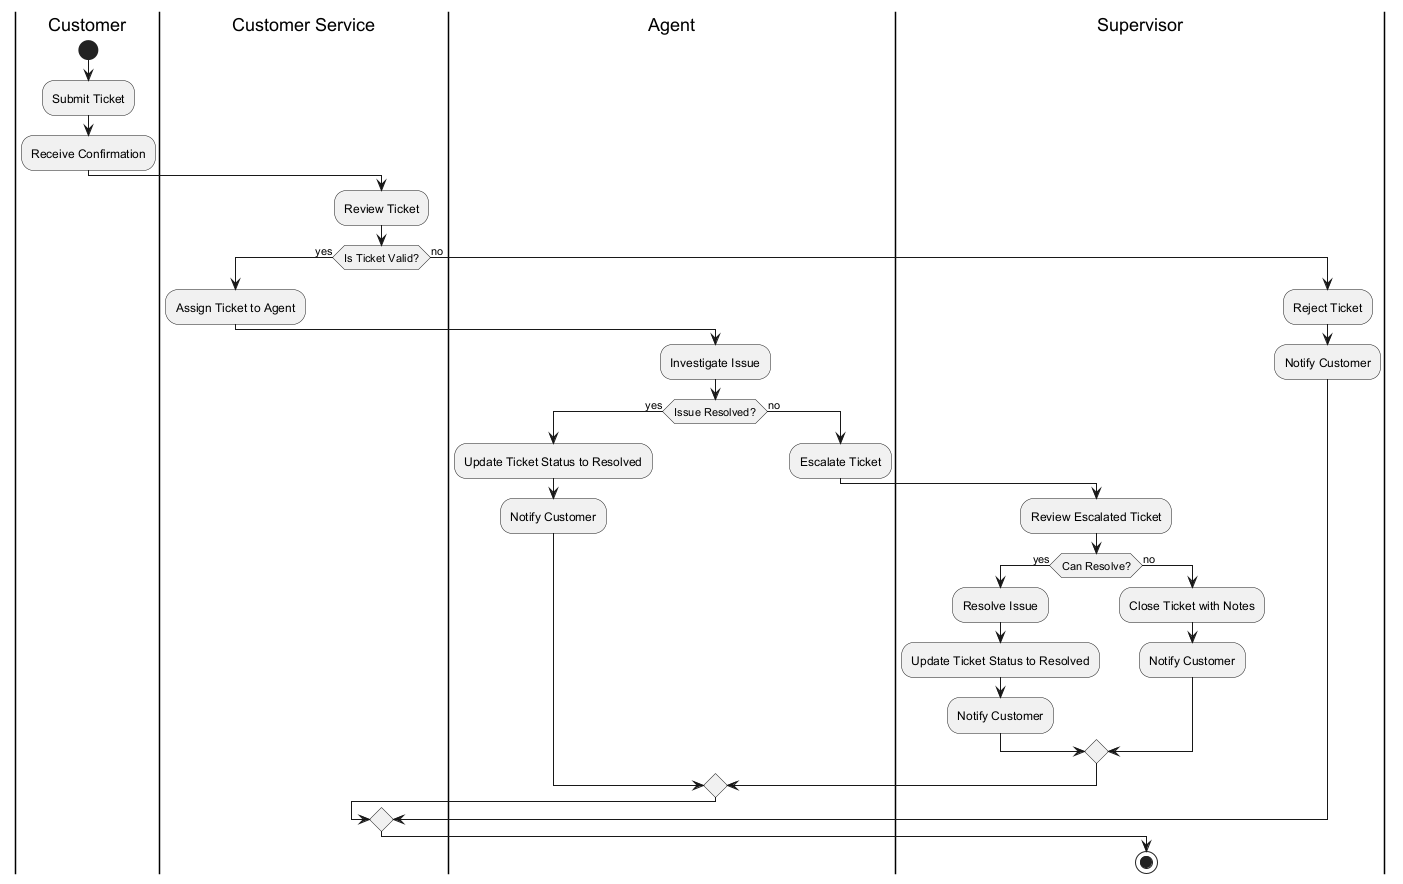

The diagram above was rendered by PlantUML. Its source (embedded in the PNG):
@startuml
|Customer|
start
:Submit Ticket;
:Receive Confirmation;
|Customer Service|
:Review Ticket;
if (Is Ticket Valid?) then (yes)
  :Assign Ticket to Agent;
  |Agent|
  :Investigate Issue;
  if (Issue Resolved?) then (yes)
    :Update Ticket Status to Resolved;
    :Notify Customer;
  else (no)
    :Escalate Ticket;
    |Supervisor|
    :Review Escalated Ticket;
    if (Can Resolve?) then (yes)
      :Resolve Issue;
      :Update Ticket Status to Resolved;
      :Notify Customer;
    else (no)
      :Close Ticket with Notes;
      :Notify Customer;
    endif
  endif
else (no)
  :Reject Ticket;
  :Notify Customer;
endif
stop
@enduml